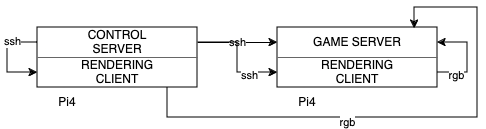

The diagram above was exported from draw.io. Its source (the exported page's mxGraphModel, read from the mxfile embedded in the PNG):
<mxGraphModel dx="1276" dy="1046" grid="1" gridSize="10" guides="1" tooltips="1" connect="1" arrows="1" fold="1" page="1" pageScale="1" pageWidth="850" pageHeight="1100" math="0" shadow="0">
  <root>
    <mxCell id="0" />
    <mxCell id="1" parent="0" />
    <mxCell id="2" style="edgeStyle=orthogonalEdgeStyle;rounded=0;orthogonalLoop=1;jettySize=auto;html=1;exitX=0;exitY=0.25;exitDx=0;exitDy=0;entryX=0;entryY=0.75;entryDx=0;entryDy=0;" edge="1" source="7" target="7" parent="1">
      <mxGeometry relative="1" as="geometry">
        <mxPoint x="20" y="250" as="targetPoint" />
        <Array as="points">
          <mxPoint x="10" y="215" />
          <mxPoint x="10" y="245" />
        </Array>
      </mxGeometry>
    </mxCell>
    <mxCell id="3" value="ssh" style="edgeLabel;html=1;align=center;verticalAlign=middle;resizable=0;points=[];" vertex="1" connectable="0" parent="2">
      <mxGeometry x="-0.4222" y="-2" relative="1" as="geometry">
        <mxPoint as="offset" />
      </mxGeometry>
    </mxCell>
    <mxCell id="4" value="ssh" style="edgeStyle=orthogonalEdgeStyle;rounded=0;orthogonalLoop=1;jettySize=auto;html=1;exitX=1;exitY=0.25;exitDx=0;exitDy=0;entryX=0;entryY=0.25;entryDx=0;entryDy=0;" edge="1" source="7" target="11" parent="1">
      <mxGeometry relative="1" as="geometry" />
    </mxCell>
    <mxCell id="5" style="edgeStyle=orthogonalEdgeStyle;rounded=0;orthogonalLoop=1;jettySize=auto;html=1;exitX=1;exitY=0.25;exitDx=0;exitDy=0;entryX=0;entryY=0.75;entryDx=0;entryDy=0;" edge="1" source="7" target="11" parent="1">
      <mxGeometry relative="1" as="geometry" />
    </mxCell>
    <mxCell id="6" value="ssh" style="edgeLabel;html=1;align=center;verticalAlign=middle;resizable=0;points=[];" vertex="1" connectable="0" parent="5">
      <mxGeometry x="0.4727" y="-2" relative="1" as="geometry">
        <mxPoint as="offset" />
      </mxGeometry>
    </mxCell>
    <mxCell id="7" value="" style="rounded=0;whiteSpace=wrap;html=1;" vertex="1" parent="1">
      <mxGeometry x="40" y="200" width="160" height="60" as="geometry" />
    </mxCell>
    <mxCell id="8" value="" style="endArrow=none;html=1;rounded=0;entryX=0;entryY=0.5;entryDx=0;entryDy=0;fillColor=#f5f5f5;strokeColor=#666666;" edge="1" target="7" parent="1">
      <mxGeometry width="50" height="50" relative="1" as="geometry">
        <mxPoint x="200" y="230" as="sourcePoint" />
        <mxPoint x="120" y="210" as="targetPoint" />
      </mxGeometry>
    </mxCell>
    <mxCell id="9" value="&lt;div&gt;CONTROL SERVER&lt;/div&gt;" style="text;html=1;align=center;verticalAlign=middle;whiteSpace=wrap;rounded=0;" vertex="1" parent="1">
      <mxGeometry x="70" y="200" width="100" height="30" as="geometry" />
    </mxCell>
    <mxCell id="10" value="RENDERING CLIENT" style="text;html=1;align=center;verticalAlign=middle;whiteSpace=wrap;rounded=0;" vertex="1" parent="1">
      <mxGeometry x="70" y="230" width="100" height="30" as="geometry" />
    </mxCell>
    <mxCell id="11" value="" style="rounded=0;whiteSpace=wrap;html=1;" vertex="1" parent="1">
      <mxGeometry x="280" y="200" width="160" height="60" as="geometry" />
    </mxCell>
    <mxCell id="12" value="" style="endArrow=none;html=1;rounded=0;entryX=0;entryY=0.5;entryDx=0;entryDy=0;fillColor=#f5f5f5;strokeColor=#666666;" edge="1" target="11" parent="1">
      <mxGeometry width="50" height="50" relative="1" as="geometry">
        <mxPoint x="440" y="230" as="sourcePoint" />
        <mxPoint x="360" y="210" as="targetPoint" />
      </mxGeometry>
    </mxCell>
    <mxCell id="13" value="GAME SERVER" style="text;html=1;align=center;verticalAlign=middle;whiteSpace=wrap;rounded=0;" vertex="1" parent="1">
      <mxGeometry x="310" y="200" width="100" height="30" as="geometry" />
    </mxCell>
    <mxCell id="14" value="RENDERING CLIENT" style="text;html=1;align=center;verticalAlign=middle;whiteSpace=wrap;rounded=0;" vertex="1" parent="1">
      <mxGeometry x="310" y="230" width="100" height="30" as="geometry" />
    </mxCell>
    <mxCell id="15" value="&lt;div&gt;Pi4&lt;/div&gt;" style="text;html=1;align=center;verticalAlign=middle;whiteSpace=wrap;rounded=0;" vertex="1" parent="1">
      <mxGeometry x="40" y="260" width="60" height="30" as="geometry" />
    </mxCell>
    <mxCell id="16" value="&lt;div&gt;Pi4&lt;/div&gt;" style="text;html=1;align=center;verticalAlign=middle;whiteSpace=wrap;rounded=0;" vertex="1" parent="1">
      <mxGeometry x="280" y="260" width="60" height="30" as="geometry" />
    </mxCell>
    <mxCell id="17" style="edgeStyle=orthogonalEdgeStyle;rounded=0;orthogonalLoop=1;jettySize=auto;html=1;exitX=0;exitY=0.25;exitDx=0;exitDy=0;entryX=0;entryY=0.75;entryDx=0;entryDy=0;strokeColor=default;" edge="1" parent="1">
      <mxGeometry relative="1" as="geometry">
        <mxPoint x="440" y="215" as="targetPoint" />
        <mxPoint x="440" y="245" as="sourcePoint" />
        <Array as="points">
          <mxPoint x="470" y="245" />
          <mxPoint x="470" y="215" />
        </Array>
      </mxGeometry>
    </mxCell>
    <mxCell id="18" value="&lt;div&gt;rgb&lt;/div&gt;" style="edgeLabel;html=1;align=center;verticalAlign=middle;resizable=0;points=[];" vertex="1" connectable="0" parent="17">
      <mxGeometry x="-0.6" y="-2" relative="1" as="geometry">
        <mxPoint as="offset" />
      </mxGeometry>
    </mxCell>
    <mxCell id="19" style="edgeStyle=orthogonalEdgeStyle;rounded=0;orthogonalLoop=1;jettySize=auto;html=1;exitX=1;exitY=1;exitDx=0;exitDy=0;entryX=0.856;entryY=0.017;entryDx=0;entryDy=0;entryPerimeter=0;" edge="1" source="10" target="11" parent="1">
      <mxGeometry relative="1" as="geometry">
        <Array as="points">
          <mxPoint x="170" y="290" />
          <mxPoint x="480" y="290" />
          <mxPoint x="480" y="180" />
          <mxPoint x="417" y="180" />
        </Array>
      </mxGeometry>
    </mxCell>
    <mxCell id="20" value="rgb" style="edgeLabel;html=1;align=center;verticalAlign=middle;resizable=0;points=[];" vertex="1" connectable="0" parent="19">
      <mxGeometry x="-0.2173" y="-4" relative="1" as="geometry">
        <mxPoint as="offset" />
      </mxGeometry>
    </mxCell>
  </root>
</mxGraphModel>